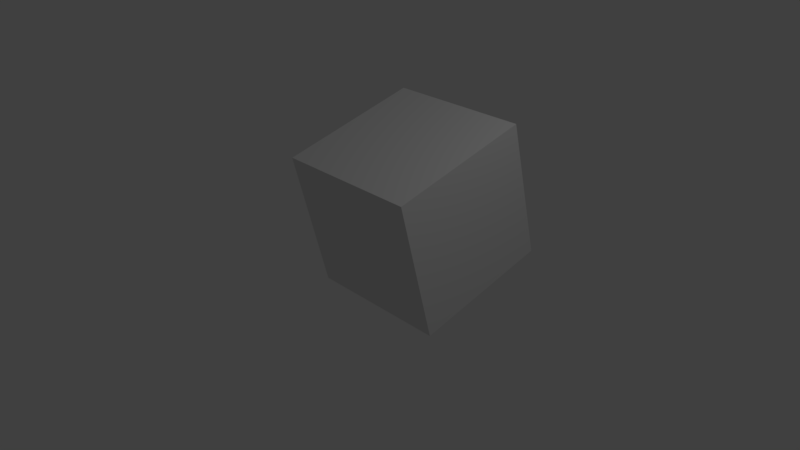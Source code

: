 # Source: CuboNovasAcoes.blend  (saved by Blender 2.79.0; exported with 4.5.12 LTS)
import bpy
from mathutils import Matrix  # noqa: F401  (used for matrix-valued properties, if any)

bpy.ops.wm.read_factory_settings(use_empty=True)
scene = bpy.context.scene
scene.name = 'Scene'

# ---- collections
col_collection_1 = bpy.data.collections.new('Collection 1'); scene.collection.children.link(col_collection_1)

# ---- materials (node trees are filled in below, after node groups)
mat_material = bpy.data.materials.new('Material')
mat_material.alpha_threshold = 0.0
mat_material.use_transparent_shadow = False
mat_material.roughness = 0.5
mat_material.line_color = (0.0, 0.0, 0.0, 1.0)

# ---- material node trees

# ---- world
world_world = bpy.data.worlds.new('World'); scene.world = world_world
world_world.color = (0.05088, 0.05088, 0.05088)
world_world.use_sun_shadow = False
world_world.sun_shadow_jitter_overblur = 0.0
world_world.cycles.sampling_method = 'MANUAL'

# ---- cameras
cam_camera = bpy.data.cameras.new('Camera')
cam_camera.clip_end = 100.0
cam_camera.lens = 35.0
cam_camera.sensor_width = 32.0
cam_camera.sensor_height = 18.0
cam_camera.ortho_scale = 7.314
cam_camera.dof.focus_distance = 0.0
cam_camera.dof.aperture_fstop = 128.0

# ---- lights
light_lamp = bpy.data.lights.new('Lamp', 'POINT')
light_lamp.transmission_factor = 0.0
light_lamp.cutoff_distance = 30.0
light_lamp.energy = 100.0
light_lamp.shadow_buffer_clip_start = 1.001
light_lamp.shadow_soft_size = 0.1
light_lamp.shadow_maximum_resolution = 0.006
light_lamp.use_absolute_resolution = True

# ---- meshes
me_cube = bpy.data.meshes.new('Cube')
me_cube.from_pydata([(1.0, 1.0, -1.0), (1.0, -1.0, -1.0), (-1.0, -1.0, -1.0), (-1.0, 1.0, -1.0), (1.0, 1.0, 1.0), (1.0, -1.0, 1.0), (-1.0, -1.0, 1.0), (-1.0, 1.0, 1.0)], [], [(0, 1, 2, 3), (4, 7, 6, 5), (0, 4, 5, 1), (1, 5, 6, 2), (2, 6, 7, 3), (4, 0, 3, 7)])
me_cube.materials.append(mat_material)
me_cube.use_remesh_preserve_volume = False
me_cube.use_remesh_preserve_attributes = False
me_cube.use_mirror_vertex_groups = False
me_cube.update()

# ---- objects
ob_cube = bpy.data.objects.new('Cube', me_cube)
ob_lamp = bpy.data.objects.new('Lamp', light_lamp)
ob_camera = bpy.data.objects.new('Camera', cam_camera)

# ---- transforms, parenting, visibility, modifiers, constraints
ob_cube.location = (0.08167, 0.757, 0.4642)
ob_cube.rotation_euler = (78.79, -0.0, 0.0)
ob_cube.lock_rotations_4d = False
ob_cube.empty_display_type = 'ARROWS'
ob_cube.lineart.crease_threshold = 0.0
ob_lamp.location = (4.076, 1.005, 5.904)
ob_lamp.rotation_euler = (0.6503, 0.05522, 1.866)
ob_lamp.lock_rotations_4d = False
ob_lamp.empty_display_type = 'ARROWS'
ob_lamp.color = (0.0, 0.0, 0.0, 0.0)
ob_lamp.lineart.crease_threshold = 0.0
ob_camera.location = (7.481, -6.508, 5.344)
ob_camera.rotation_euler = (1.109, 0.0, 0.8149)
ob_camera.lock_rotations_4d = False
ob_camera.empty_display_type = 'ARROWS'
ob_camera.color = (0.0, 0.0, 0.0, 0.0)
ob_camera.display_type = 'WIRE'
ob_camera.lineart.crease_threshold = 0.0

# ---- collection membership
col_collection_1.objects.link(ob_cube)
col_collection_1.objects.link(ob_lamp)
col_collection_1.objects.link(ob_camera)

# ---- scene / render settings (as saved in the file)
scene.camera = ob_camera
scene.frame_start = 1; scene.frame_end = 100; scene.frame_set(1)
scene.render.engine = 'BLENDER_EEVEE_NEXT'
scene.render.resolution_percentage = 50
scene.render.dither_intensity = 0.0
scene.cycles.use_denoising = False
scene.cycles.samples = 128
scene.cycles.sampling_pattern = 'TABULATED_SOBOL'
scene.cycles.use_adaptive_sampling = False
scene.cycles.use_light_tree = False
scene.cycles.blur_glossy = 0.0
scene.cycles.sample_clamp_indirect = 0.0
scene.view_settings.view_transform = 'Standard'
bpy.context.view_layer.update()
